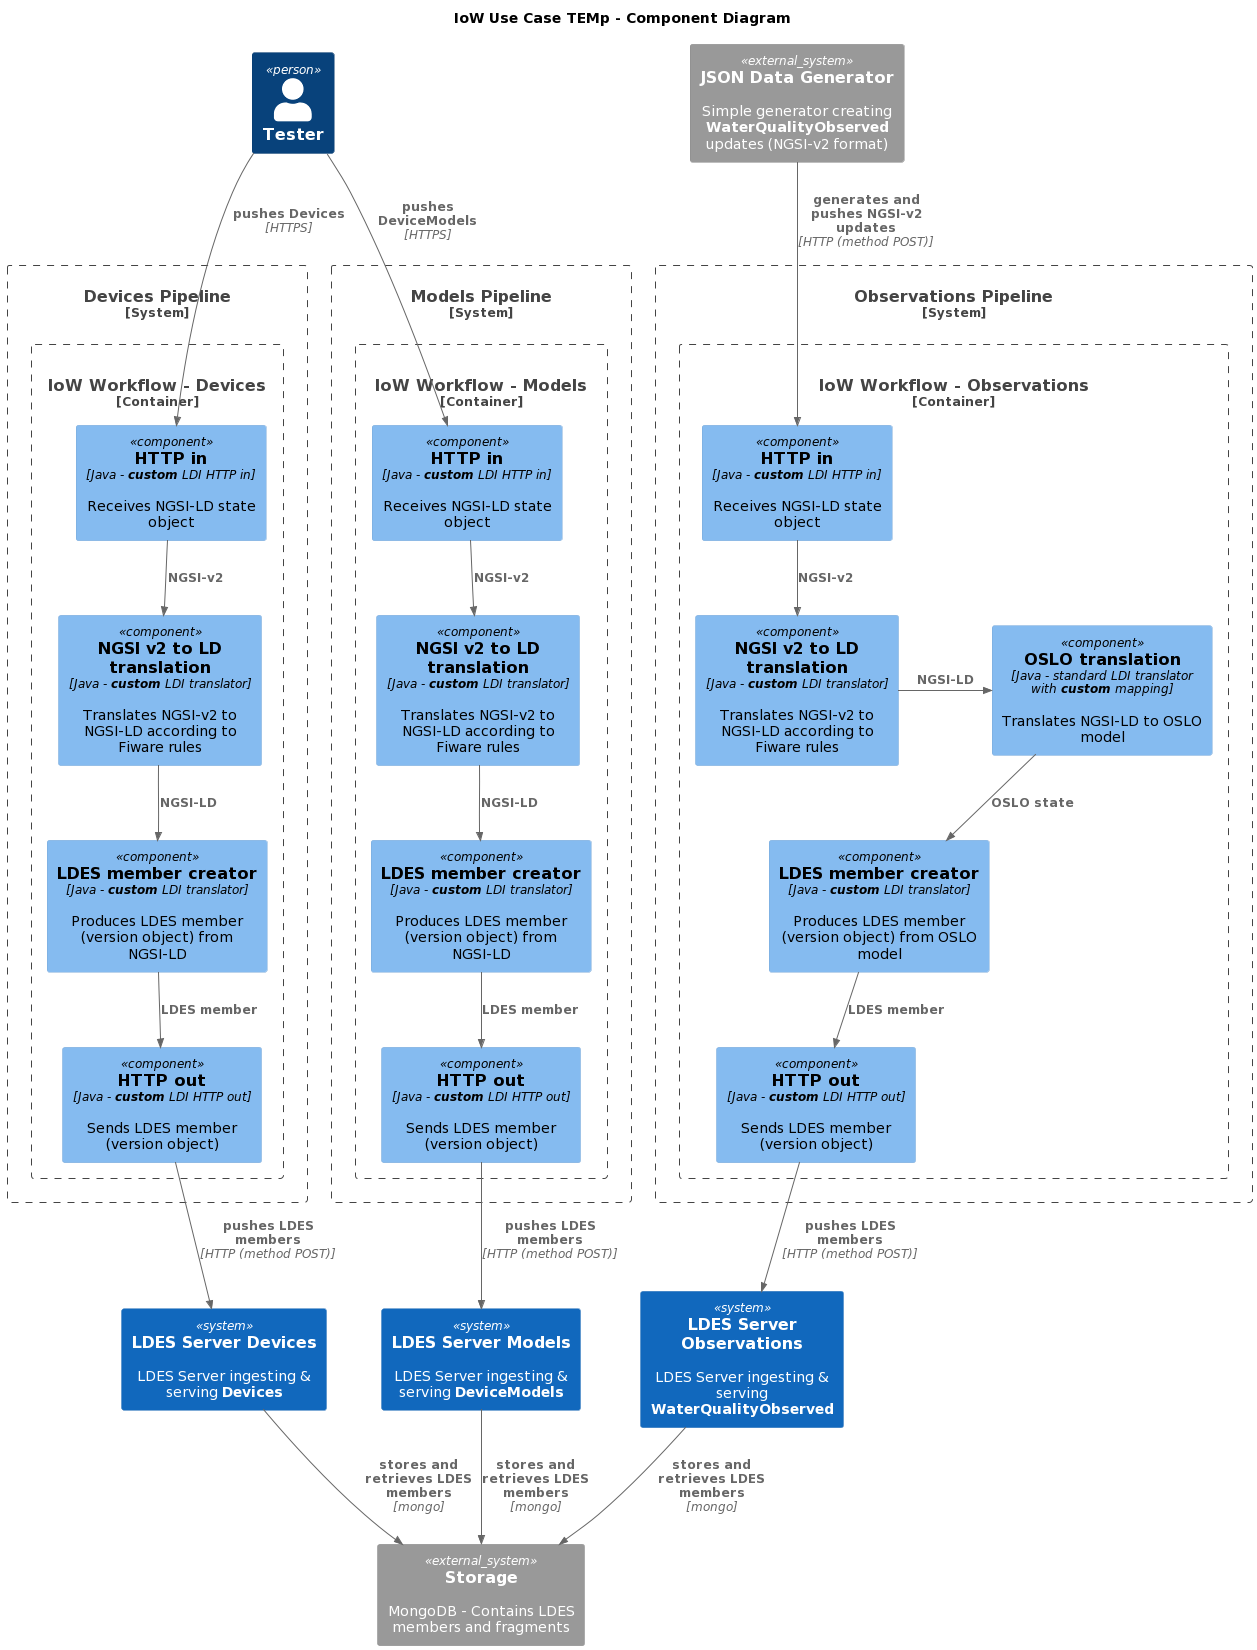

The diagram above was rendered by PlantUML. Its source (embedded in the PNG):
@startuml
!include https://raw.githubusercontent.com/plantuml-stdlib/C4-PlantUML/master/C4_Component.puml

title IoW Use Case TEMp - Component Diagram

Person(tester, "Tester")

System_Ext(generator, "JSON Data Generator", "Simple generator creating\n**WaterQualityObserved** updates (NGSI-v2 format)")

System_Boundary(pipeline_d, "Devices Pipeline") {
    Container_Boundary(workflow_devices, "IoW Workflow - Devices", "LDI Orchestrator", "Workflow containing standard and custom LDIO components"){
         Component(ldi_d, "HTTP in", "Java - **custom** LDI HTTP in", "Receives NGSI-LD state object")
         Component(translator_d, "NGSI v2 to LD translation", "Java - **custom** LDI translator", "Translates NGSI-v2 to NGSI-LD according to Fiware rules")
         Component(creator_d, "LDES member creator", "Java - **custom** LDI translator", "Produces LDES member (version object) from NGSI-LD")
         Component(ldo_d, "HTTP out", "Java - **custom** LDI HTTP out", "Sends LDES member (version object)")
    }
}
System_Boundary(pipeline_m, "Models Pipeline") {
    Container_Boundary(workflow_models, "IoW Workflow - Models", "LDI Orchestrator", "Workflow containing standard and custom LDIO components"){
         Component(ldi_m, "HTTP in", "Java - **custom** LDI HTTP in", "Receives NGSI-LD state object")
         Component(translator_m, "NGSI v2 to LD translation", "Java - **custom** LDI translator", "Translates NGSI-v2 to NGSI-LD according to Fiware rules")
         Component(creator_m, "LDES member creator", "Java - **custom** LDI translator", "Produces LDES member (version object) from NGSI-LD")
         Component(ldo_m, "HTTP out", "Java - **custom** LDI HTTP out", "Sends LDES member (version object)")
    }
}
System_Boundary(pipeline_o, "Observations Pipeline") {
    Container_Boundary(workflow_observations, "IoW Workflow - Observations", "LDI Orchestrator", "Workflow containing standard and custom LDIO components"){
         Component(ldi_o, "HTTP in", "Java - **custom** LDI HTTP in", "Receives NGSI-LD state object")
         Component(creator_o, "LDES member creator", "Java - **custom** LDI translator", "Produces LDES member (version object) from OSLO model")
         Component(translator_o, "NGSI v2 to LD translation", "Java - **custom** LDI translator", "Translates NGSI-v2 to NGSI-LD according to Fiware rules")
         Component(oslo_o, "OSLO translation", "Java - standard LDI translator with **custom** mapping", "Translates NGSI-LD to OSLO model")
         Component(ldo_o, "HTTP out", "Java - **custom** LDI HTTP out", "Sends LDES member (version object)")
    }
}

System(server_observations, "LDES Server Observations", "LDES Server ingesting & serving **WaterQualityObserved**")
System(server_devices, "LDES Server Devices", "LDES Server ingesting & serving **Devices**")
System(server_models, "LDES Server Models", "LDES Server ingesting & serving **DeviceModels**")
System_Ext(database, "Storage", "MongoDB - Contains LDES members and fragments")

Rel_D(tester, ldi_d, "pushes Devices", "HTTPS")
Rel_D(ldi_d, translator_d, "NGSI-v2")
Rel_D(translator_d, creator_d, "NGSI-LD")
Rel_D(creator_d, ldo_d, "LDES member")

Rel_D(tester, ldi_m, "pushes DeviceModels", "HTTPS")
Rel_D(ldi_m, translator_m, "NGSI-v2")
Rel_D(translator_m, creator_m, "NGSI-LD")
Rel_D(creator_m, ldo_m, "LDES member")

Rel_D(generator, ldi_o, "generates and pushes NGSI-v2 updates", "HTTP (method POST)")
Rel_D(ldi_o, translator_o, "NGSI-v2")
Rel_R(translator_o, oslo_o, "NGSI-LD")
Rel_D(oslo_o, creator_o, "OSLO state")
Rel_D(creator_o, ldo_o, "LDES member")

Rel_D(ldo_o, server_observations, "pushes LDES members", "HTTP (method POST)")
Rel_D(ldo_m, server_models, "pushes LDES members", "HTTP (method POST)")
Rel_D(ldo_d, server_devices, "pushes LDES members", "HTTP (method POST)")

Rel_D(server_observations, database, "stores and retrieves LDES members", "mongo")
Rel_D(server_models, database, "stores and retrieves LDES members", "mongo")
Rel_D(server_devices, database, "stores and retrieves LDES members", "mongo")
@enduml